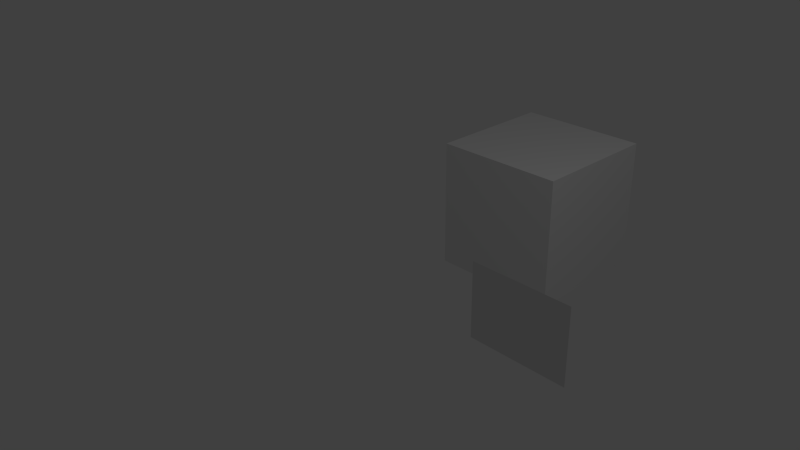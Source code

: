 # Source: skyboxInvNormals.blend  (saved by Blender 2.73.0; exported with 4.5.12 LTS)
import bpy
from mathutils import Matrix  # noqa: F401  (used for matrix-valued properties, if any)

bpy.ops.wm.read_factory_settings(use_empty=True)
scene = bpy.context.scene
scene.name = 'Scene'

# ---- collections
col_collection_1 = bpy.data.collections.new('Collection 1'); scene.collection.children.link(col_collection_1)

# ---- materials (node trees are filled in below, after node groups)
mat_spacebox = bpy.data.materials.new('spacebox')
mat_spacebox.alpha_threshold = 0.0
mat_spacebox.use_transparent_shadow = False
mat_spacebox.roughness = 0.5
mat_material = bpy.data.materials.new('Material')
mat_material.alpha_threshold = 0.0
mat_material.use_transparent_shadow = False
mat_material.roughness = 0.5
mat_material.line_color = (0.0, 0.0, 0.0, 1.0)

# ---- material node trees

# ---- world
world_world = bpy.data.worlds.new('World'); scene.world = world_world
world_world.color = (0.05088, 0.05088, 0.05088)
world_world.use_sun_shadow = False
world_world.sun_shadow_jitter_overblur = 0.0
world_world.cycles.sampling_method = 'MANUAL'
world_world.cycles.sample_map_resolution = 256

# ---- cameras
cam_camera = bpy.data.cameras.new('Camera')
cam_camera.clip_end = 100.0
cam_camera.lens = 35.0
cam_camera.sensor_width = 32.0
cam_camera.sensor_height = 18.0
cam_camera.ortho_scale = 7.314
cam_camera.dof.focus_distance = 0.0
cam_camera.dof.aperture_fstop = 128.0

# ---- lights
light_lamp = bpy.data.lights.new('Lamp', 'POINT')
light_lamp.transmission_factor = 0.0
light_lamp.cutoff_distance = 30.0
light_lamp.energy = 100.0
light_lamp.shadow_buffer_clip_start = 1.001
light_lamp.shadow_soft_size = 0.1
light_lamp.shadow_maximum_resolution = 0.006
light_lamp.use_absolute_resolution = True
light_lamp.cycles.use_multiple_importance_sampling = False

# ---- meshes
me_plane = bpy.data.meshes.new('Plane')
me_plane.from_pydata([(-0.667, -0.5, 0.0), (0.667, -0.5, 0.0), (-0.667, 0.5, 0.0), (0.667, 0.5, 0.0)], [], [(0, 1, 3, 2)])
_uv = me_plane.uv_layers.new(name='UVMap')
_uv.uv.foreach_set('vector', [0.0, 0.0, 1.0, 0.0, 1.0, 1.0, 0.0, 1.0])
me_plane.materials.append(mat_spacebox)
me_plane.use_remesh_preserve_volume = False
me_plane.use_remesh_preserve_attributes = False
me_plane.use_mirror_vertex_groups = False
me_plane.update()
me_cube = bpy.data.meshes.new('Cube')
me_cube.from_pydata([(1.0, 1.0, -1.0), (1.0, -1.0, -1.0), (-1.0, -1.0, -1.0), (-1.0, 1.0, -1.0), (1.0, 1.0, 1.0), (1.0, -1.0, 1.0), (-1.0, -1.0, 1.0), (-1.0, 1.0, 1.0)], [], [(0, 3, 2, 1), (4, 5, 6, 7), (0, 1, 5, 4), (1, 2, 6, 5), (2, 3, 7, 6), (4, 7, 3, 0)])
_uv = me_cube.uv_layers.new(name='UVMap')
_uv.uv.foreach_set('vector', [0.5, 0.001675, 0.313, 0.0006343, 0.3124, 0.334, 0.4995, 0.334, 0.4989, 0.9988, 0.5006, 0.6695, 0.313, 0.6664, 0.3136, 0.9988, 0.6871, 0.334, 0.4995, 0.334, 0.5006, 0.6695, 0.6871, 0.6664, 0.4995, 0.334, 0.3124, 0.334, 0.313, 0.6664, 0.5006, 0.6695, 0.3124, 0.334, 0.1271, 0.333, 0.1253, 0.6664, 0.313, 0.6664, 0.6871, 0.6664, 0.8748, 0.6675, 0.8753, 0.333, 0.6871, 0.334])
me_cube.materials.append(mat_material)
me_cube.use_remesh_preserve_volume = False
me_cube.use_remesh_preserve_attributes = False
me_cube.use_mirror_vertex_groups = False
me_cube.update()

# ---- objects
ob_spacebox = bpy.data.objects.new('spacebox', me_plane)
ob_cube = bpy.data.objects.new('Cube', me_cube)
ob_lamp = bpy.data.objects.new('Lamp', light_lamp)
ob_camera = bpy.data.objects.new('Camera', cam_camera)

# ---- transforms, parenting, visibility, modifiers, constraints
ob_spacebox.location = (2.504, -0.1496, 0.1766)
ob_spacebox.rotation_euler = (1.571, -0.0, 0.0)
ob_spacebox.lineart.crease_threshold = 0.0
ob_cube.location = (-0.02668, 3.401, -0.4184)
ob_cube.lock_rotations_4d = False
ob_cube.empty_display_type = 'ARROWS'
ob_cube.lineart.crease_threshold = 0.0
ob_lamp.location = (4.076, 1.005, 5.904)
ob_lamp.rotation_euler = (0.6503, 0.05522, 1.866)
ob_lamp.lock_rotations_4d = False
ob_lamp.empty_display_type = 'ARROWS'
ob_lamp.color = (0.0, 0.0, 0.0, 0.0)
ob_lamp.lineart.crease_threshold = 0.0
ob_camera.location = (7.481, -6.508, 5.344)
ob_camera.rotation_euler = (1.109, 0.01082, 0.8149)
ob_camera.lock_rotations_4d = False
ob_camera.empty_display_type = 'ARROWS'
ob_camera.color = (0.0, 0.0, 0.0, 0.0)
ob_camera.display_type = 'WIRE'
ob_camera.lineart.crease_threshold = 0.0

# ---- collection membership
col_collection_1.objects.link(ob_spacebox)
col_collection_1.objects.link(ob_cube)
col_collection_1.objects.link(ob_lamp)
col_collection_1.objects.link(ob_camera)

# ---- scene / render settings (as saved in the file)
scene.camera = ob_camera
scene.frame_start = 1; scene.frame_end = 250; scene.frame_set(0)
scene.render.engine = 'BLENDER_EEVEE_NEXT'
scene.render.resolution_percentage = 50
scene.render.dither_intensity = 0.0
scene.cycles.use_denoising = False
scene.cycles.samples = 10
scene.cycles.sampling_pattern = 'TABULATED_SOBOL'
scene.cycles.light_sampling_threshold = 0.0
scene.cycles.use_adaptive_sampling = False
scene.cycles.use_light_tree = False
scene.cycles.blur_glossy = 0.0
scene.cycles.pixel_filter_type = 'GAUSSIAN'
scene.cycles.sample_clamp_indirect = 0.0
scene.view_settings.view_transform = 'Standard'
bpy.context.view_layer.update()
